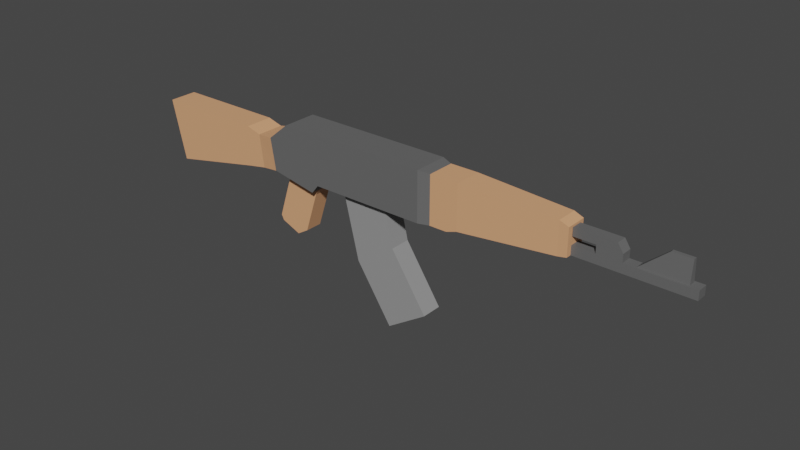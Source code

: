 # Source: AK.blend  (saved by Blender 3.6.13; exported with 4.5.12 LTS)
import bpy
from mathutils import Matrix  # noqa: F401  (used for matrix-valued properties, if any)

bpy.ops.wm.read_factory_settings(use_empty=True)
scene = bpy.context.scene
scene.name = 'Scene'

# ---- collections
col_collection = bpy.data.collections.new('Collection'); scene.collection.children.link(col_collection)
col_gun1 = bpy.data.collections.new('Gun1'); col_collection.children.link(col_gun1)
col_gun2 = bpy.data.collections.new('Gun2'); col_collection.children.link(col_gun2)

# ---- materials (node trees are filled in below, after node groups)
mat_darkgrey = bpy.data.materials.new('DarkGrey')
mat_darkgrey.use_transparent_shadow = False
mat_wood = bpy.data.materials.new('Wood')
mat_wood.use_transparent_shadow = False
mat_grey = bpy.data.materials.new('Grey')
mat_grey.use_transparent_shadow = False

# ---- material node trees
mat_darkgrey.use_nodes = True; mat_darkgrey.node_tree.nodes.clear()
_N = mat_darkgrey.node_tree.nodes; _L = mat_darkgrey.node_tree.links
n0 = _N.new('ShaderNodeBsdfPrincipled'); n0.name = 'Principled BSDF'; n0.location = (10, 300)
n0.distribution = 'GGX'
n0.subsurface_method = 'RANDOM_WALK_SKIN'
n0.inputs[0].default_value = (0.1303, 0.1303, 0.1303, 1.0)
n0.inputs[3].default_value = 1.45
n0.inputs[27].default_value = (0.0, 0.0, 0.0, 1.0)
n0.inputs[28].default_value = 1.0
n1 = _N.new('ShaderNodeOutputMaterial'); n1.name = 'Material Output'; n1.location = (300, 300)
_L.new(n0.outputs[0], n1.inputs[0])
n1.is_active_output = True
mat_wood.use_nodes = True; mat_wood.node_tree.nodes.clear()
_N = mat_wood.node_tree.nodes; _L = mat_wood.node_tree.links
n0 = _N.new('ShaderNodeBsdfPrincipled'); n0.name = 'Principled BSDF'; n0.location = (10, 300)
n0.distribution = 'GGX'
n0.subsurface_method = 'RANDOM_WALK_SKIN'
n0.inputs[0].default_value = (0.7666, 0.3811, 0.1933, 1.0)
n0.inputs[3].default_value = 1.45
n0.inputs[27].default_value = (0.0, 0.0, 0.0, 1.0)
n0.inputs[28].default_value = 1.0
n1 = _N.new('ShaderNodeOutputMaterial'); n1.name = 'Material Output'; n1.location = (300, 300)
_L.new(n0.outputs[0], n1.inputs[0])
n1.is_active_output = True
mat_grey.use_nodes = True; mat_grey.node_tree.nodes.clear()
_N = mat_grey.node_tree.nodes; _L = mat_grey.node_tree.links
n0 = _N.new('ShaderNodeBsdfPrincipled'); n0.name = 'Principled BSDF'; n0.location = (10, 300)
n0.distribution = 'GGX'
n0.subsurface_method = 'RANDOM_WALK_SKIN'
n0.inputs[0].default_value = (0.2913, 0.2913, 0.2913, 1.0)
n0.inputs[3].default_value = 1.45
n0.inputs[27].default_value = (0.0, 0.0, 0.0, 1.0)
n0.inputs[28].default_value = 1.0
n1 = _N.new('ShaderNodeOutputMaterial'); n1.name = 'Material Output'; n1.location = (300, 300)
_L.new(n0.outputs[0], n1.inputs[0])
n1.is_active_output = True

# ---- world
world_world = bpy.data.worlds.new('World'); scene.world = world_world
world_world.use_nodes = True; world_world.node_tree.nodes.clear()
_N = world_world.node_tree.nodes; _L = world_world.node_tree.links
n0 = _N.new('ShaderNodeOutputWorld'); n0.name = 'World Output'; n0.location = (300, 300)
n1 = _N.new('ShaderNodeBackground'); n1.name = 'Background'; n1.location = (10, 300)
n1.inputs[0].default_value = (0.05088, 0.05088, 0.05088, 1.0)
_L.new(n1.outputs[0], n0.inputs[0])
n0.is_active_output = True
world_world.color = (0.05088, 0.05088, 0.05088)
world_world.use_sun_shadow = False
world_world.sun_shadow_jitter_overblur = 0.0

# ---- meshes
me_cube_005 = bpy.data.meshes.new('Cube.005')
me_cube_005.from_pydata([(-1.2, -0.3, -0.2), (-1.2, -0.3, 0.3), (0.02, 0.0, -0.2), (0.02, 0.0, 0.3), (4.9, -0.3, -0.2), (4.9, -0.3, 0.3), (0.02, -0.3, 0.3), (0.02, -0.3, -0.2), (-1.2, 0.0, -0.2), (-1.2, 0.0, 0.3), (4.9, 0.0, -0.2), (4.9, 0.0, 0.3), (1.34, 0.0, -0.2), (1.34, -0.3, 0.3), (1.34, -0.3, -0.2), (1.34, 0.0, 0.3), (1.972, 0.0, -0.2), (1.972, -0.3, -0.2), (1.972, 0.0, 0.3), (1.972, -0.3, 0.3), (4.414, -0.3, -0.2), (4.414, 0.0, 0.3), (4.414, 0.0, -0.2), (4.414, -0.3, 0.3), (0.02, 0.0, 1.2), (0.02, -0.3, 1.2), (1.04, -0.3, 1.2), (1.04, 0.0, 1.2), (0.02, -0.3, 0.75), (0.02, 0.0, 0.75), (1.34, 0.0, 0.75), (1.34, -0.3, 0.75), (-1.18, 0.0, 1.2), (-1.18, -0.3, 1.2), (-1.18, -0.3, 0.75), (-1.18, 0.0, 0.75), (3.372, 0.0, 1.5), (4.414, 0.0, 1.5), (-1.2, -0.2, -0.2), (0.02, -0.2, 0.3), (4.9, -0.2, 0.3), (0.02, -0.2, -0.2), (-1.2, -0.2, 0.3), (4.9, -0.2, -0.2), (1.34, -0.2, 0.3), (1.34, -0.2, -0.2), (1.972, -0.2, -0.2), (1.972, -0.2, 0.3), (4.414, -0.2, 0.3), (4.414, -0.2, -0.2), (0.02, -0.2, 1.2), (1.04, -0.2, 1.2), (1.34, -0.2, 0.75), (0.02, -0.2, 0.75), (-1.18, -0.2, 1.2), (-1.18, -0.2, 0.75), (3.372, -0.1, 1.5), (4.414, -0.1, 1.5), (-1.2, 0.3, -0.2), (-1.2, 0.3, 0.3), (4.9, 0.3, -0.2), (4.9, 0.3, 0.3), (0.02, 0.3, 0.3), (0.02, 0.3, -0.2), (1.34, 0.3, 0.3), (1.34, 0.3, -0.2), (1.972, 0.3, -0.2), (1.972, 0.3, 0.3), (4.414, 0.3, -0.2), (4.414, 0.3, 0.3), (0.02, 0.3, 1.2), (1.04, 0.3, 1.2), (0.02, 0.3, 0.75), (1.34, 0.3, 0.75), (-1.18, 0.3, 1.2), (-1.18, 0.3, 0.75), (-1.2, 0.2, -0.2), (0.02, 0.2, 0.3), (4.9, 0.2, 0.3), (0.02, 0.2, -0.2), (-1.2, 0.2, 0.3), (4.9, 0.2, -0.2), (1.34, 0.2, 0.3), (1.34, 0.2, -0.2), (1.972, 0.2, -0.2), (1.972, 0.2, 0.3), (4.414, 0.2, 0.3), (4.414, 0.2, -0.2), (0.02, 0.2, 1.2), (1.04, 0.2, 1.2), (1.34, 0.2, 0.75), (0.02, 0.2, 0.75), (-1.18, 0.2, 1.2), (-1.18, 0.2, 0.75), (3.372, 0.1, 1.5), (4.414, 0.1, 1.5)], [], [(47, 44, 13, 19), (17, 19, 13, 14), (43, 40, 5, 4), (7, 6, 1, 0), (49, 43, 4, 20), (39, 42, 1, 6), (38, 41, 7, 0), (14, 13, 6, 7), (28, 25, 33, 34), (38, 42, 9, 8), (41, 45, 14, 7), (45, 46, 17, 14), (20, 23, 19, 17), (48, 21, 37, 57), (40, 48, 23, 5), (4, 5, 23, 20), (46, 49, 20, 17), (51, 50, 25, 26), (30, 29, 24, 27), (28, 31, 26, 25), (52, 30, 27, 51), (44, 15, 30, 52), (6, 13, 31, 28), (15, 3, 29, 30), (39, 6, 28, 53), (55, 34, 33, 54), (53, 28, 34, 55), (50, 24, 32, 54), (24, 29, 35, 32), (21, 18, 36, 37), (18, 47, 56, 36), (37, 36, 56, 57), (25, 50, 54, 33), (29, 53, 55, 35), (35, 55, 54, 32), (3, 39, 53, 29), (13, 44, 52, 31), (31, 52, 51, 26), (27, 24, 50, 51), (16, 22, 49, 46), (11, 21, 48, 40), (48, 57, 56, 47), (12, 16, 46, 45), (2, 12, 45, 41), (0, 1, 42, 38), (8, 2, 41, 38), (3, 9, 42, 39), (22, 10, 43, 49), (10, 11, 40, 43), (18, 15, 44, 47), (23, 48, 47, 19), (85, 67, 64, 82), (66, 65, 64, 67), (81, 60, 61, 78), (63, 58, 59, 62), (87, 68, 60, 81), (77, 62, 59, 80), (76, 58, 63, 79), (65, 63, 62, 64), (72, 75, 74, 70), (76, 8, 9, 80), (79, 63, 65, 83), (83, 65, 66, 84), (68, 66, 67, 69), (86, 95, 37, 21), (78, 61, 69, 86), (60, 68, 69, 61), (84, 66, 68, 87), (89, 71, 70, 88), (72, 70, 71, 73), (90, 89, 27, 30), (82, 90, 30, 15), (62, 72, 73, 64), (77, 91, 72, 62), (93, 92, 74, 75), (91, 93, 75, 72), (88, 92, 32, 24), (18, 36, 94, 85), (37, 95, 94, 36), (70, 74, 92, 88), (29, 35, 93, 91), (35, 32, 92, 93), (3, 29, 91, 77), (64, 73, 90, 82), (73, 71, 89, 90), (27, 89, 88, 24), (16, 84, 87, 22), (11, 78, 86, 21), (86, 85, 94, 95), (12, 83, 84, 16), (2, 79, 83, 12), (58, 76, 80, 59), (8, 76, 79, 2), (3, 77, 80, 9), (22, 87, 81, 10), (10, 81, 78, 11), (18, 85, 82, 15), (69, 67, 85, 86)])
_uv = me_cube_005.uv_layers.new(name='UVMap')
_uv.uv.foreach_set('vector', [0.745, 0.6875, 0.775, 0.6875, 0.775, 0.75, 0.745, 0.75, 0.375, 0.87, 0.625, 0.87, 0.625, 0.9, 0.375, 0.9, 0.375, 0.6875, 0.625, 0.6875, 0.625, 0.75, 0.375, 0.75, 0.375, 0.95, 0.625, 0.95, 0.625, 1.0, 0.375, 1.0, 0.351, 0.6875, 0.375, 0.6875, 0.375, 0.75, 0.351, 0.75, 0.825, 0.6875, 0.875, 0.6875, 0.875, 0.75, 0.825, 0.75, 0.125, 0.6875, 0.175, 0.6875, 0.175, 0.75, 0.125, 0.75, 0.375, 0.9, 0.625, 0.9, 0.625, 0.95, 0.375, 0.95, 0.625, 0.95, 0.625, 0.95, 0.625, 0.95, 0.625, 0.95, 0.375, 0.0625, 0.625, 0.0625, 0.625, 0.125, 0.375, 0.125, 0.175, 0.6875, 0.225, 0.6875, 0.225, 0.75, 0.175, 0.75, 0.225, 0.6875, 0.255, 0.6875, 0.255, 0.75, 0.225, 0.75, 0.375, 0.774, 0.625, 0.774, 0.625, 0.87, 0.375, 0.87, 0.649, 0.6875, 0.649, 0.625, 0.649, 0.625, 0.649, 0.6875, 0.625, 0.6875, 0.649, 0.6875, 0.649, 0.75, 0.625, 0.75, 0.375, 0.75, 0.625, 0.75, 0.625, 0.774, 0.375, 0.774, 0.255, 0.6875, 0.351, 0.6875, 0.351, 0.75, 0.255, 0.75, 0.775, 0.6875, 0.825, 0.6875, 0.825, 0.75, 0.775, 0.75, 0.0, 0.0, 0.0, 0.0, 0.0, 0.0, 0.0, 0.0, 0.625, 0.95, 0.625, 0.9, 0.625, 0.9, 0.625, 0.95, 0.775, 0.6875, 0.775, 0.625, 0.775, 0.625, 0.775, 0.6875, 0.775, 0.6875, 0.775, 0.625, 0.775, 0.625, 0.775, 0.6875, 0.625, 0.95, 0.625, 0.9, 0.625, 0.9, 0.625, 0.95, 0.0, 0.0, 0.0, 0.0, 0.0, 0.0, 0.0, 0.0, 0.825, 0.6875, 0.825, 0.75, 0.825, 0.75, 0.825, 0.6875, 0.825, 0.6875, 0.825, 0.75, 0.825, 0.75, 0.825, 0.6875, 0.825, 0.6875, 0.825, 0.75, 0.825, 0.75, 0.825, 0.6875, 0.825, 0.6875, 0.825, 0.625, 0.825, 0.625, 0.825, 0.6875, 0.0, 0.0, 0.0, 0.0, 0.0, 0.0, 0.0, 0.0, 0.0, 0.0, 0.0, 0.0, 0.0, 0.0, 0.0, 0.0, 0.745, 0.625, 0.745, 0.6875, 0.745, 0.6875, 0.745, 0.625, 0.649, 0.625, 0.745, 0.625, 0.745, 0.6875, 0.649, 0.6875, 0.825, 0.75, 0.825, 0.6875, 0.825, 0.6875, 0.825, 0.75, 0.825, 0.625, 0.825, 0.6875, 0.825, 0.6875, 0.825, 0.625, 0.825, 0.625, 0.825, 0.6875, 0.825, 0.6875, 0.825, 0.625, 0.825, 0.625, 0.825, 0.6875, 0.825, 0.6875, 0.825, 0.625, 0.775, 0.75, 0.775, 0.6875, 0.775, 0.6875, 0.775, 0.75, 0.775, 0.75, 0.775, 0.6875, 0.775, 0.6875, 0.775, 0.75, 0.775, 0.625, 0.825, 0.625, 0.825, 0.6875, 0.775, 0.6875, 0.255, 0.625, 0.351, 0.625, 0.351, 0.6875, 0.255, 0.6875, 0.625, 0.625, 0.649, 0.625, 0.649, 0.6875, 0.625, 0.6875, 0.649, 0.6875, 0.649, 0.6875, 0.745, 0.6875, 0.745, 0.6875, 0.225, 0.625, 0.255, 0.625, 0.255, 0.6875, 0.225, 0.6875, 0.175, 0.625, 0.225, 0.625, 0.225, 0.6875, 0.175, 0.6875, 0.375, 0.0, 0.625, 0.0, 0.625, 0.0625, 0.375, 0.0625, 0.125, 0.625, 0.175, 0.625, 0.175, 0.6875, 0.125, 0.6875, 0.825, 0.625, 0.875, 0.625, 0.875, 0.6875, 0.825, 0.6875, 0.351, 0.625, 0.375, 0.625, 0.375, 0.6875, 0.351, 0.6875, 0.375, 0.625, 0.625, 0.625, 0.625, 0.6875, 0.375, 0.6875, 0.745, 0.625, 0.775, 0.625, 0.775, 0.6875, 0.745, 0.6875, 0.649, 0.75, 0.649, 0.6875, 0.745, 0.6875, 0.745, 0.75, 0.745, 0.6875, 0.745, 0.75, 0.775, 0.75, 0.775, 0.6875, 0.375, 0.87, 0.375, 0.9, 0.625, 0.9, 0.625, 0.87, 0.375, 0.6875, 0.375, 0.75, 0.625, 0.75, 0.625, 0.6875, 0.375, 0.95, 0.375, 1.0, 0.625, 1.0, 0.625, 0.95, 0.351, 0.6875, 0.351, 0.75, 0.375, 0.75, 0.375, 0.6875, 0.825, 0.6875, 0.825, 0.75, 0.875, 0.75, 0.875, 0.6875, 0.125, 0.6875, 0.125, 0.75, 0.175, 0.75, 0.175, 0.6875, 0.375, 0.9, 0.375, 0.95, 0.625, 0.95, 0.625, 0.9, 0.625, 0.95, 0.625, 0.95, 0.625, 0.95, 0.625, 0.95, 0.375, 0.0625, 0.375, 0.125, 0.625, 0.125, 0.625, 0.0625, 0.175, 0.6875, 0.175, 0.75, 0.225, 0.75, 0.225, 0.6875, 0.225, 0.6875, 0.225, 0.75, 0.255, 0.75, 0.255, 0.6875, 0.375, 0.774, 0.375, 0.87, 0.625, 0.87, 0.625, 0.774, 0.649, 0.6875, 0.649, 0.6875, 0.649, 0.625, 0.649, 0.625, 0.625, 0.6875, 0.625, 0.75, 0.649, 0.75, 0.649, 0.6875, 0.375, 0.75, 0.375, 0.774, 0.625, 0.774, 0.625, 0.75, 0.255, 0.6875, 0.255, 0.75, 0.351, 0.75, 0.351, 0.6875, 0.775, 0.6875, 0.775, 0.75, 0.825, 0.75, 0.825, 0.6875, 0.625, 0.95, 0.625, 0.95, 0.625, 0.9, 0.625, 0.9, 0.775, 0.6875, 0.775, 0.6875, 0.775, 0.625, 0.775, 0.625, 0.775, 0.6875, 0.775, 0.6875, 0.775, 0.625, 0.775, 0.625, 0.625, 0.95, 0.625, 0.95, 0.625, 0.9, 0.625, 0.9, 0.825, 0.6875, 0.825, 0.6875, 0.825, 0.75, 0.825, 0.75, 0.825, 0.6875, 0.825, 0.6875, 0.825, 0.75, 0.825, 0.75, 0.825, 0.6875, 0.825, 0.6875, 0.825, 0.75, 0.825, 0.75, 0.825, 0.6875, 0.825, 0.6875, 0.825, 0.625, 0.825, 0.625, 0.745, 0.625, 0.745, 0.625, 0.745, 0.6875, 0.745, 0.6875, 0.649, 0.625, 0.649, 0.6875, 0.745, 0.6875, 0.745, 0.625, 0.825, 0.75, 0.825, 0.75, 0.825, 0.6875, 0.825, 0.6875, 0.825, 0.625, 0.825, 0.625, 0.825, 0.6875, 0.825, 0.6875, 0.825, 0.625, 0.825, 0.625, 0.825, 0.6875, 0.825, 0.6875, 0.825, 0.625, 0.825, 0.625, 0.825, 0.6875, 0.825, 0.6875, 0.775, 0.75, 0.775, 0.75, 0.775, 0.6875, 0.775, 0.6875, 0.775, 0.75, 0.775, 0.75, 0.775, 0.6875, 0.775, 0.6875, 0.775, 0.625, 0.775, 0.6875, 0.825, 0.6875, 0.825, 0.625, 0.255, 0.625, 0.255, 0.6875, 0.351, 0.6875, 0.351, 0.625, 0.625, 0.625, 0.625, 0.6875, 0.649, 0.6875, 0.649, 0.625, 0.649, 0.6875, 0.745, 0.6875, 0.745, 0.6875, 0.649, 0.6875, 0.225, 0.625, 0.225, 0.6875, 0.255, 0.6875, 0.255, 0.625, 0.175, 0.625, 0.175, 0.6875, 0.225, 0.6875, 0.225, 0.625, 0.375, 0.0, 0.375, 0.0625, 0.625, 0.0625, 0.625, 0.0, 0.125, 0.625, 0.125, 0.6875, 0.175, 0.6875, 0.175, 0.625, 0.825, 0.625, 0.825, 0.6875, 0.875, 0.6875, 0.875, 0.625, 0.351, 0.625, 0.351, 0.6875, 0.375, 0.6875, 0.375, 0.625, 0.375, 0.625, 0.375, 0.6875, 0.625, 0.6875, 0.625, 0.625, 0.745, 0.625, 0.745, 0.6875, 0.775, 0.6875, 0.775, 0.625, 0.649, 0.75, 0.745, 0.75, 0.745, 0.6875, 0.649, 0.6875])
me_cube_005.materials.append(mat_darkgrey)
me_cube_005.update()
me_cube = bpy.data.meshes.new('Cube')
me_cube.from_pydata([(-9.2, 0.0, 0.8), (-8.9, 0.0, -1.0), (1.3, -0.8, 1.7), (1.3, -0.8, -1.0), (-8.9, -1.0, -1.0), (-9.2, -1.0, 0.8), (-8.0, -1.0, 1.8), (-8.0, -1.0, -1.0), (1.3, 0.0, 1.7), (-8.0, 0.0, 1.8), (1.3, 0.0, -1.0), (-4.45, -1.0, 1.8), (-4.45, -1.0, -1.0), (-4.45, 0.0, -1.0), (-4.45, 0.0, 1.8), (-5.875, -1.0, 1.8), (-5.875, 0.0, -1.0), (-5.875, -1.0, -1.0), (-5.875, 0.0, 1.8), (-6.275, 0.0, -1.5), (-6.275, -1.0, -1.5), (-1.725, -1.0, -1.0), (-1.725, 0.0, 1.8), (-1.725, -1.0, 1.8), (-1.725, 0.0, -1.0), (0.695, -1.0, -1.0), (0.695, 0.0, 1.8), (0.695, -1.0, 1.8), (0.695, 0.0, -1.0), (1.3, 0.8, 1.7), (1.3, 0.8, -1.0), (-8.9, 1.0, -1.0), (-9.2, 1.0, 0.8), (-8.0, 1.0, 1.8), (-8.0, 1.0, -1.0), (-4.45, 1.0, 1.8), (-4.45, 1.0, -1.0), (-5.875, 1.0, 1.8), (-5.875, 1.0, -1.0), (-6.275, 1.0, -1.5), (-1.725, 1.0, -1.0), (-1.725, 1.0, 1.8), (0.695, 1.0, -1.0), (0.695, 1.0, 1.8)], [], [(18, 9, 6, 15), (17, 15, 6, 7), (4, 5, 0, 1), (28, 10, 3, 25), (10, 8, 2, 3), (16, 13, 12, 17), (7, 6, 5, 4), (6, 9, 0, 5), (21, 23, 11, 12), (22, 14, 11, 23), (12, 11, 15, 17), (14, 18, 15, 11), (4, 1, 19, 20), (7, 4, 20, 17), (16, 17, 20, 19), (26, 22, 23, 27), (25, 27, 23, 21), (24, 21, 12, 13), (3, 2, 27, 25), (8, 26, 27, 2), (24, 28, 25, 21), (18, 37, 33, 9), (38, 34, 33, 37), (31, 1, 0, 32), (28, 42, 30, 10), (10, 30, 29, 8), (16, 38, 36, 13), (34, 31, 32, 33), (33, 32, 0, 9), (40, 36, 35, 41), (22, 41, 35, 14), (36, 38, 37, 35), (14, 35, 37, 18), (31, 39, 19, 1), (34, 38, 39, 31), (16, 19, 39, 38), (26, 43, 41, 22), (42, 40, 41, 43), (24, 13, 36, 40), (30, 42, 43, 29), (8, 29, 43, 26), (24, 40, 42, 28)])
_uv = me_cube.uv_layers.new(name='UVMap')
_uv.uv.foreach_set('vector', [0.8125, 0.625, 0.875, 0.625, 0.875, 0.75, 0.8125, 0.75, 0.375, 0.9375, 0.625, 0.9375, 0.625, 1.0, 0.375, 1.0, 0.375, 0.0, 0.625, 0.0, 0.625, 0.125, 0.375, 0.125, 0.3625, 0.625, 0.375, 0.625, 0.375, 0.75, 0.3625, 0.75, 0.375, 0.625, 0.625, 0.625, 0.625, 0.75, 0.375, 0.75, 0.1875, 0.625, 0.25, 0.625, 0.25, 0.75, 0.1875, 0.75, 0.375, 1.0, 0.625, 1.0, 0.625, 1.0, 0.375, 1.0, 0.875, 0.75, 0.875, 0.625, 0.875, 0.625, 0.875, 0.75, 0.375, 0.8125, 0.625, 0.8125, 0.625, 0.875, 0.375, 0.875, 0.6875, 0.625, 0.75, 0.625, 0.75, 0.75, 0.6875, 0.75, 0.375, 0.875, 0.625, 0.875, 0.625, 0.9375, 0.375, 0.9375, 0.75, 0.625, 0.8125, 0.625, 0.8125, 0.75, 0.75, 0.75, 0.375, 0.0, 0.375, 0.125, 0.1875, 0.625, 0.1875, 0.75, 0.375, 1.0, 0.375, 0.0, 0.1875, 0.75, 0.375, 0.9375, 0.1875, 0.625, 0.1875, 0.75, 0.1875, 0.75, 0.1875, 0.625, 0.6375, 0.625, 0.6875, 0.625, 0.6875, 0.75, 0.6375, 0.75, 0.375, 0.7625, 0.625, 0.7625, 0.625, 0.8125, 0.375, 0.8125, 0.3125, 0.625, 0.3125, 0.75, 0.375, 0.875, 0.25, 0.625, 0.375, 0.75, 0.625, 0.75, 0.625, 0.7625, 0.375, 0.7625, 0.625, 0.625, 0.6375, 0.625, 0.6375, 0.75, 0.625, 0.75, 0.3125, 0.625, 0.3625, 0.625, 0.3625, 0.75, 0.3125, 0.75, 0.8125, 0.625, 0.8125, 0.75, 0.875, 0.75, 0.875, 0.625, 0.375, 0.9375, 0.375, 1.0, 0.625, 1.0, 0.625, 0.9375, 0.375, 0.0, 0.375, 0.125, 0.625, 0.125, 0.625, 0.0, 0.3625, 0.625, 0.3625, 0.75, 0.375, 0.75, 0.375, 0.625, 0.375, 0.625, 0.375, 0.75, 0.625, 0.75, 0.625, 0.625, 0.1875, 0.625, 0.1875, 0.75, 0.25, 0.75, 0.25, 0.625, 0.375, 1.0, 0.375, 1.0, 0.625, 1.0, 0.625, 1.0, 0.875, 0.75, 0.875, 0.75, 0.875, 0.625, 0.875, 0.625, 0.375, 0.8125, 0.375, 0.875, 0.625, 0.875, 0.625, 0.8125, 0.6875, 0.625, 0.6875, 0.75, 0.75, 0.75, 0.75, 0.625, 0.375, 0.875, 0.375, 0.9375, 0.625, 0.9375, 0.625, 0.875, 0.75, 0.625, 0.75, 0.75, 0.8125, 0.75, 0.8125, 0.625, 0.375, 0.0, 0.1875, 0.75, 0.1875, 0.625, 0.375, 0.125, 0.375, 1.0, 0.375, 0.9375, 0.1875, 0.75, 0.375, 0.0, 0.1875, 0.625, 0.1875, 0.625, 0.1875, 0.75, 0.1875, 0.75, 0.6375, 0.625, 0.6375, 0.75, 0.6875, 0.75, 0.6875, 0.625, 0.375, 0.7625, 0.375, 0.8125, 0.625, 0.8125, 0.625, 0.7625, 0.3125, 0.625, 0.25, 0.625, 0.375, 0.875, 0.3125, 0.75, 0.375, 0.75, 0.375, 0.7625, 0.625, 0.7625, 0.625, 0.75, 0.625, 0.625, 0.625, 0.75, 0.6375, 0.75, 0.6375, 0.625, 0.3125, 0.625, 0.3125, 0.75, 0.3625, 0.75, 0.3625, 0.625])
me_cube.materials.append(mat_darkgrey)
me_cube.use_mirror_vertex_groups = False
me_cube.update()
me_cube_001 = bpy.data.meshes.new('Cube.001')
me_cube_001.from_pydata([(-1.7, -0.8, -1.0), (-1.7, -0.8, 1.7), (-0.7, -0.8, -1.0), (-0.7, -0.8, 1.7), (-1.7, 0.0, -1.0), (-1.7, 0.0, 1.7), (-0.7, 0.0, -1.0), (-0.7, 0.0, 1.7), (-0.1, -0.8, -0.8), (-0.1, -0.8, 1.7), (-0.1, 0.0, -0.8), (-0.1, 0.0, 1.7), (5.3, -0.6, -0.3), (5.3, -0.6, 1.5), (5.3, 0.0, -0.3), (5.3, 0.0, 1.5), (5.8, -0.6, -0.2), (5.8, -0.6, 1.3), (5.8, 0.0, -0.2), (5.8, 0.0, 1.3), (-1.7, 0.8, -1.0), (-1.7, 0.8, 1.7), (-0.7, 0.8, -1.0), (-0.7, 0.8, 1.7), (-0.1, 0.8, -0.8), (-0.1, 0.8, 1.7), (5.3, 0.6, -0.3), (5.3, 0.6, 1.5), (5.8, 0.6, -0.2), (5.8, 0.6, 1.3)], [], [(2, 6, 10, 8), (2, 3, 1, 0), (4, 6, 2, 0), (7, 5, 1, 3), (0, 1, 5, 4), (8, 10, 14, 12), (3, 2, 8, 9), (7, 3, 9, 11), (11, 9, 13, 15), (9, 8, 12, 13), (18, 19, 17, 16), (13, 12, 16, 17), (12, 14, 18, 16), (15, 13, 17, 19), (22, 24, 10, 6), (22, 20, 21, 23), (4, 20, 22, 6), (7, 23, 21, 5), (20, 4, 5, 21), (24, 26, 14, 10), (23, 25, 24, 22), (7, 11, 25, 23), (11, 15, 27, 25), (25, 27, 26, 24), (18, 28, 29, 19), (27, 29, 28, 26), (26, 28, 18, 14), (15, 19, 29, 27)])
_uv = me_cube_001.uv_layers.new(name='UVMap')
_uv.uv.foreach_set('vector', [0.375, 0.75, 0.375, 0.625, 0.375, 0.625, 0.375, 0.75, 0.375, 0.75, 0.625, 0.75, 0.625, 1.0, 0.375, 1.0, 0.125, 0.625, 0.375, 0.625, 0.375, 0.75, 0.125, 0.75, 0.625, 0.625, 0.875, 0.625, 0.875, 0.75, 0.625, 0.75, 0.375, 0.0, 0.625, 0.0, 0.625, 0.125, 0.375, 0.125, 0.375, 0.75, 0.375, 0.625, 0.375, 0.625, 0.375, 0.75, 0.625, 0.75, 0.375, 0.75, 0.375, 0.75, 0.625, 0.75, 0.625, 0.625, 0.625, 0.75, 0.625, 0.75, 0.625, 0.625, 0.625, 0.625, 0.625, 0.75, 0.625, 0.75, 0.625, 0.625, 0.625, 0.75, 0.375, 0.75, 0.375, 0.75, 0.625, 0.75, 0.375, 0.625, 0.625, 0.625, 0.625, 0.75, 0.375, 0.75, 0.625, 0.75, 0.375, 0.75, 0.375, 0.75, 0.625, 0.75, 0.375, 0.75, 0.375, 0.625, 0.375, 0.625, 0.375, 0.75, 0.625, 0.625, 0.625, 0.75, 0.625, 0.75, 0.625, 0.625, 0.375, 0.75, 0.375, 0.75, 0.375, 0.625, 0.375, 0.625, 0.375, 0.75, 0.375, 1.0, 0.625, 1.0, 0.625, 0.75, 0.125, 0.625, 0.125, 0.75, 0.375, 0.75, 0.375, 0.625, 0.625, 0.625, 0.625, 0.75, 0.875, 0.75, 0.875, 0.625, 0.375, 0.0, 0.375, 0.125, 0.625, 0.125, 0.625, 0.0, 0.375, 0.75, 0.375, 0.75, 0.375, 0.625, 0.375, 0.625, 0.625, 0.75, 0.625, 0.75, 0.375, 0.75, 0.375, 0.75, 0.625, 0.625, 0.625, 0.625, 0.625, 0.75, 0.625, 0.75, 0.625, 0.625, 0.625, 0.625, 0.625, 0.75, 0.625, 0.75, 0.625, 0.75, 0.625, 0.75, 0.375, 0.75, 0.375, 0.75, 0.375, 0.625, 0.375, 0.75, 0.625, 0.75, 0.625, 0.625, 0.625, 0.75, 0.625, 0.75, 0.375, 0.75, 0.375, 0.75, 0.375, 0.75, 0.375, 0.75, 0.375, 0.625, 0.375, 0.625, 0.625, 0.625, 0.625, 0.625, 0.625, 0.75, 0.625, 0.75])
me_cube_001.materials.append(mat_wood)
me_cube_001.update()
me_cube_003 = bpy.data.meshes.new('Cube.003')
me_cube_003.from_pydata([(-0.4, -0.5, 1.5), (-0.5, -0.5, 1.9), (0.7244, 0.0, -1.216), (-1.168, 0.0, -0.8558), (1.492, -0.5, 1.14), (1.7, -0.5, 1.5), (0.7244, -0.5, -1.216), (-1.168, -0.5, -0.8558), (-0.4, 0.0, 1.5), (-0.5, 0.0, 1.9), (1.492, 0.0, 1.14), (1.7, 0.0, 1.5), (0.06825, 0.0, -1.611), (-1.024, 0.0, -1.151), (0.06825, -0.5, -1.611), (-1.024, -0.5, -1.151), (-0.4, 0.5, 1.5), (-0.5, 0.5, 1.9), (1.492, 0.5, 1.14), (1.7, 0.5, 1.5), (0.7244, 0.5, -1.216), (-1.168, 0.5, -0.8558), (0.06825, 0.5, -1.611), (-1.024, 0.5, -1.151)], [], [(10, 4, 6, 2), (13, 12, 14, 15), (10, 11, 5, 4), (4, 5, 1, 0), (4, 0, 7, 6), (11, 9, 1, 5), (0, 8, 3, 7), (2, 6, 14, 12), (0, 1, 9, 8), (7, 3, 13, 15), (6, 7, 15, 14), (10, 2, 20, 18), (13, 23, 22, 12), (10, 18, 19, 11), (18, 16, 17, 19), (18, 20, 21, 16), (11, 19, 17, 9), (16, 21, 3, 8), (2, 12, 22, 20), (16, 8, 9, 17), (21, 23, 13, 3), (20, 22, 23, 21)])
_uv = me_cube_003.uv_layers.new(name='UVMap')
_uv.uv.foreach_set('vector', [0.375, 0.625, 0.375, 0.75, 0.375, 0.75, 0.375, 0.625, 0.125, 0.625, 0.375, 0.625, 0.375, 0.75, 0.125, 0.75, 0.375, 0.625, 0.625, 0.625, 0.625, 0.75, 0.375, 0.75, 0.375, 0.75, 0.625, 0.75, 0.625, 1.0, 0.375, 1.0, 0.375, 0.75, 0.375, 1.0, 0.375, 1.0, 0.375, 0.75, 0.625, 0.625, 0.875, 0.625, 0.875, 0.75, 0.625, 0.75, 0.375, 0.0, 0.375, 0.125, 0.375, 0.125, 0.375, 0.0, 0.375, 0.625, 0.375, 0.75, 0.375, 0.75, 0.375, 0.625, 0.375, 0.0, 0.625, 0.0, 0.625, 0.125, 0.375, 0.125, 0.375, 0.0, 0.375, 0.125, 0.375, 0.125, 0.375, 0.0, 0.375, 0.75, 0.375, 1.0, 0.375, 1.0, 0.375, 0.75, 0.375, 0.625, 0.375, 0.625, 0.375, 0.75, 0.375, 0.75, 0.125, 0.625, 0.125, 0.75, 0.375, 0.75, 0.375, 0.625, 0.375, 0.625, 0.375, 0.75, 0.625, 0.75, 0.625, 0.625, 0.375, 0.75, 0.375, 1.0, 0.625, 1.0, 0.625, 0.75, 0.375, 0.75, 0.375, 0.75, 0.375, 1.0, 0.375, 1.0, 0.625, 0.625, 0.625, 0.75, 0.875, 0.75, 0.875, 0.625, 0.375, 0.0, 0.375, 0.0, 0.375, 0.125, 0.375, 0.125, 0.375, 0.625, 0.375, 0.625, 0.375, 0.75, 0.375, 0.75, 0.375, 0.0, 0.375, 0.125, 0.625, 0.125, 0.625, 0.0, 0.375, 0.0, 0.375, 0.0, 0.375, 0.125, 0.375, 0.125, 0.375, 0.75, 0.375, 0.75, 0.375, 1.0, 0.375, 1.0])
me_cube_003.materials.append(mat_wood)
me_cube_003.update()
me_cube_004 = bpy.data.meshes.new('Cube.004')
me_cube_004.from_pydata([(-0.5, -0.6, -2.7), (-1.4, -0.6, 1.0), (1.8, -0.6, -1.2), (1.3, -0.6, 1.0), (-0.5, 0.0, -2.7), (-1.4, 0.0, 1.0), (1.8, 0.0, -1.2), (1.3, 0.0, 1.0), (1.585, -0.6, -5.85), (3.885, -0.6, -4.35), (1.585, 0.0, -5.85), (3.885, 0.0, -4.35), (-0.5, 0.6, -2.7), (-1.4, 0.6, 1.0), (1.8, 0.6, -1.2), (1.3, 0.6, 1.0), (1.585, 0.6, -5.85), (3.885, 0.6, -4.35)], [], [(6, 7, 3, 2), (2, 3, 1, 0), (6, 2, 9, 11), (7, 5, 1, 3), (0, 1, 5, 4), (10, 11, 9, 8), (2, 0, 8, 9), (0, 4, 10, 8), (6, 14, 15, 7), (14, 12, 13, 15), (6, 11, 17, 14), (7, 15, 13, 5), (12, 4, 5, 13), (10, 16, 17, 11), (14, 17, 16, 12), (12, 16, 10, 4)])
_uv = me_cube_004.uv_layers.new(name='UVMap')
_uv.uv.foreach_set('vector', [0.375, 0.625, 0.625, 0.625, 0.625, 0.75, 0.375, 0.75, 0.375, 0.75, 0.625, 0.75, 0.625, 1.0, 0.375, 1.0, 0.375, 0.625, 0.375, 0.75, 0.375, 0.75, 0.375, 0.625, 0.625, 0.625, 0.875, 0.625, 0.875, 0.75, 0.625, 0.75, 0.375, 0.0, 0.625, 0.0, 0.625, 0.125, 0.375, 0.125, 0.125, 0.625, 0.375, 0.625, 0.375, 0.75, 0.125, 0.75, 0.375, 0.75, 0.375, 1.0, 0.375, 1.0, 0.375, 0.75, 0.375, 0.0, 0.375, 0.125, 0.375, 0.125, 0.375, 0.0, 0.375, 0.625, 0.375, 0.75, 0.625, 0.75, 0.625, 0.625, 0.375, 0.75, 0.375, 1.0, 0.625, 1.0, 0.625, 0.75, 0.375, 0.625, 0.375, 0.625, 0.375, 0.75, 0.375, 0.75, 0.625, 0.625, 0.625, 0.75, 0.875, 0.75, 0.875, 0.625, 0.375, 0.0, 0.375, 0.125, 0.625, 0.125, 0.625, 0.0, 0.125, 0.625, 0.125, 0.75, 0.375, 0.75, 0.375, 0.625, 0.375, 0.75, 0.375, 0.75, 0.375, 1.0, 0.375, 1.0, 0.375, 0.0, 0.375, 0.0, 0.375, 0.125, 0.375, 0.125])
me_cube_004.materials.append(mat_grey)
me_cube_004.update()
me_cube_002 = bpy.data.meshes.new('Cube.002')
me_cube_002.from_pydata([(-5.5, -0.8, -2.5), (-6.3, -0.8, 0.9), (1.8, 0.0, 0.8), (2.1, 0.0, -1.0), (-0.1, -0.8, -1.4), (-0.1, -0.8, 0.9), (1.8, -1.0, 0.8), (2.1, -1.0, -1.0), (-5.5, 0.0, -2.5), (-6.3, 0.0, 0.9), (-0.1, 0.0, -1.4), (-0.1, 0.0, 0.9), (1.0, -0.8, -1.2), (1.0, 0.0, -1.2), (0.75, 0.0, 0.65), (0.75, -0.8, 0.65), (-5.5, 0.8, -2.5), (-6.3, 0.8, 0.9), (-0.1, 0.8, -1.4), (-0.1, 0.8, 0.9), (1.8, 1.0, 0.8), (2.1, 1.0, -1.0), (1.0, 0.8, -1.2), (0.75, 0.8, 0.65)], [], [(14, 15, 6, 2), (15, 12, 7, 6), (4, 5, 1, 0), (8, 10, 4, 0), (11, 9, 1, 5), (12, 13, 3, 7), (3, 2, 6, 7), (0, 1, 9, 8), (4, 10, 13, 12), (5, 4, 12, 15), (11, 5, 15, 14), (14, 2, 20, 23), (23, 20, 21, 22), (18, 16, 17, 19), (8, 16, 18, 10), (11, 19, 17, 9), (22, 21, 3, 13), (3, 21, 20, 2), (16, 8, 9, 17), (18, 22, 13, 10), (19, 23, 22, 18), (11, 14, 23, 19)])
_uv = me_cube_002.uv_layers.new(name='UVMap')
_uv.uv.foreach_set('vector', [0.625, 0.625, 0.625, 0.75, 0.625, 0.75, 0.625, 0.625, 0.625, 0.75, 0.375, 0.75, 0.375, 0.75, 0.625, 0.75, 0.375, 0.75, 0.625, 0.75, 0.625, 1.0, 0.375, 1.0, 0.125, 0.625, 0.375, 0.625, 0.375, 0.75, 0.125, 0.75, 0.625, 0.625, 0.875, 0.625, 0.875, 0.75, 0.625, 0.75, 0.375, 0.75, 0.375, 0.625, 0.375, 0.625, 0.375, 0.75, 0.375, 0.625, 0.625, 0.625, 0.625, 0.75, 0.375, 0.75, 0.375, 0.0, 0.625, 0.0, 0.625, 0.125, 0.375, 0.125, 0.375, 0.75, 0.375, 0.625, 0.375, 0.625, 0.375, 0.75, 0.625, 0.75, 0.375, 0.75, 0.375, 0.75, 0.625, 0.75, 0.625, 0.625, 0.625, 0.75, 0.625, 0.75, 0.625, 0.625, 0.625, 0.625, 0.625, 0.625, 0.625, 0.75, 0.625, 0.75, 0.625, 0.75, 0.625, 0.75, 0.375, 0.75, 0.375, 0.75, 0.375, 0.75, 0.375, 1.0, 0.625, 1.0, 0.625, 0.75, 0.125, 0.625, 0.125, 0.75, 0.375, 0.75, 0.375, 0.625, 0.625, 0.625, 0.625, 0.75, 0.875, 0.75, 0.875, 0.625, 0.375, 0.75, 0.375, 0.75, 0.375, 0.625, 0.375, 0.625, 0.375, 0.625, 0.375, 0.75, 0.625, 0.75, 0.625, 0.625, 0.375, 0.0, 0.375, 0.125, 0.625, 0.125, 0.625, 0.0, 0.375, 0.75, 0.375, 0.75, 0.375, 0.625, 0.375, 0.625, 0.625, 0.75, 0.625, 0.75, 0.375, 0.75, 0.375, 0.75, 0.625, 0.625, 0.625, 0.625, 0.625, 0.75, 0.625, 0.75])
me_cube_002.materials.append(mat_wood)
me_cube_002.update()
me_cube_007 = bpy.data.meshes.new('Cube.007')
me_cube_007.from_pydata([(-14.58, 1.0, -1.751), (-14.48, 1.0, 3.449), (-2.382, 1.0, 1.449), (-2.382, 1.0, 3.649), (-14.58, -2.853e-08, -1.751), (-14.48, -2.853e-08, 3.449), (-2.382, -2.853e-08, 1.449), (-2.382, -2.853e-08, 3.649), (-6.042, 1.0, 0.4894), (-6.012, 1.0, 2.989), (-6.012, -2.853e-08, 2.989), (-6.042, -2.853e-08, 0.4894), (-7.323, 1.0, 0.1534), (-7.323, -2.853e-08, 0.1534), (-7.283, 1.0, 3.568), (-7.283, -2.853e-08, 3.568), (-14.5, 1.0, 2.409), (-14.52, 1.0, 1.369), (-14.54, 1.0, 0.3294), (-14.56, 1.0, -0.7106), (-2.382, 1.0, 3.209), (-2.382, 1.0, 2.769), (-2.382, 1.0, 2.329), (-2.382, 1.0, 1.889), (-2.382, -2.853e-08, 3.209), (-2.382, -2.853e-08, 2.769), (-2.382, -2.853e-08, 2.329), (-2.382, -2.853e-08, 1.889), (-14.5, -2.853e-08, 2.409), (-14.52, -2.853e-08, 1.369), (-14.54, -2.853e-08, 0.3294), (-14.56, -2.853e-08, -0.7106), (-6.018, 1.0, 2.489), (-6.024, 1.0, 1.989), (-6.03, 1.0, 1.489), (-6.036, 1.0, 0.9894), (-7.291, 1.0, 2.885), (-7.299, 1.0, 2.202), (-7.307, 1.0, 1.519), (-7.315, 1.0, 0.8364), (-8.775, 1.0, -0.2274), (-10.23, 1.0, -0.6082), (-11.68, 1.0, -0.989), (-13.13, 1.0, -1.37), (-8.775, -2.853e-08, -0.2274), (-10.23, -2.853e-08, -0.6082), (-11.68, -2.853e-08, -0.989), (-13.13, -2.853e-08, -1.37), (-13.04, 1.0, 3.473), (-11.6, 1.0, 3.497), (-10.16, 1.0, 3.521), (-8.723, 1.0, 3.545), (-13.04, -2.853e-08, 3.473), (-11.6, -2.853e-08, 3.497), (-10.16, -2.853e-08, 3.521), (-8.723, -2.853e-08, 3.545), (-13.11, 1.0, -0.4012), (-11.66, 1.0, -0.09177), (-10.21, 1.0, 0.2176), (-8.764, 1.0, 0.527), (-13.1, 1.0, 0.5674), (-11.65, 1.0, 0.8054), (-10.2, 1.0, 1.043), (-8.754, 1.0, 1.281), (-13.08, 1.0, 1.536), (-11.63, 1.0, 1.703), (-10.19, 1.0, 1.869), (-8.744, 1.0, 2.036), (-13.06, 1.0, 2.505), (-11.62, 1.0, 2.6), (-10.18, 1.0, 2.695), (-8.733, 1.0, 2.79), (-5.105, 1.0, 3.154), (-4.197, 1.0, 3.319), (-3.29, 1.0, 3.484), (-5.105, -2.853e-08, 3.154), (-4.197, -2.853e-08, 3.319), (-3.29, -2.853e-08, 3.484), (-3.297, 1.0, 1.209), (-4.212, 1.0, 0.9694), (-5.127, 1.0, 0.7294), (-3.297, -2.853e-08, 1.209), (-4.212, -2.853e-08, 0.9694), (-5.127, -2.853e-08, 0.7294), (-5.123, 1.0, 1.214), (-4.209, 1.0, 1.439), (-3.296, 1.0, 1.664), (-5.118, 1.0, 1.699), (-4.206, 1.0, 1.909), (-3.294, 1.0, 2.119), (-5.114, 1.0, 2.184), (-4.203, 1.0, 2.379), (-3.293, 1.0, 2.574), (-5.109, 1.0, 2.669), (-4.2, 1.0, 2.849), (-3.291, 1.0, 3.029)], [], [(28, 5, 1, 16), (95, 74, 3, 20), (48, 1, 5, 52), (78, 2, 6, 81), (20, 3, 7, 24), (12, 8, 11, 13), (72, 9, 10, 75), (36, 14, 9, 32), (71, 51, 14, 36), (40, 12, 13, 44), (9, 14, 15, 10), (40, 59, 39, 12), (59, 63, 38, 39), (63, 67, 37, 38), (67, 71, 36, 37), (12, 39, 35, 8), (39, 38, 34, 35), (38, 37, 33, 34), (37, 36, 32, 33), (2, 23, 27, 6), (23, 22, 26, 27), (22, 21, 25, 26), (21, 20, 24, 25), (78, 86, 23, 2), (86, 89, 22, 23), (89, 92, 21, 22), (92, 95, 20, 21), (4, 31, 19, 0), (31, 30, 18, 19), (30, 29, 17, 18), (29, 28, 16, 17), (17, 16, 68, 64), (64, 68, 69, 65), (65, 69, 70, 66), (66, 70, 71, 67), (18, 17, 64, 60), (60, 64, 65, 61), (61, 65, 66, 62), (62, 66, 67, 63), (19, 18, 60, 56), (56, 60, 61, 57), (57, 61, 62, 58), (58, 62, 63, 59), (0, 19, 56, 43), (43, 56, 57, 42), (42, 57, 58, 41), (41, 58, 59, 40), (0, 43, 47, 4), (43, 42, 46, 47), (42, 41, 45, 46), (41, 40, 44, 45), (16, 1, 48, 68), (68, 48, 49, 69), (69, 49, 50, 70), (70, 50, 51, 71), (14, 51, 55, 15), (51, 50, 54, 55), (50, 49, 53, 54), (49, 48, 52, 53), (33, 32, 93, 90), (90, 93, 94, 91), (91, 94, 95, 92), (34, 33, 90, 87), (87, 90, 91, 88), (88, 91, 92, 89), (35, 34, 87, 84), (84, 87, 88, 85), (85, 88, 89, 86), (8, 35, 84, 80), (80, 84, 85, 79), (79, 85, 86, 78), (3, 74, 77, 7), (74, 73, 76, 77), (73, 72, 75, 76), (8, 80, 83, 11), (80, 79, 82, 83), (79, 78, 81, 82), (32, 9, 72, 93), (93, 72, 73, 94), (94, 73, 74, 95)])
_uv = me_cube_007.uv_layers.new(name='UVMap')
_uv.uv.foreach_set('vector', [0.575, 0.125, 0.625, 0.125, 0.625, 0.25, 0.575, 0.25, 0.575, 0.4812, 0.625, 0.4812, 0.625, 0.5, 0.575, 0.5, 0.8453, 0.5, 0.875, 0.5, 0.875, 0.625, 0.8453, 0.625, 0.3562, 0.5, 0.375, 0.5, 0.375, 0.625, 0.3562, 0.625, 0.575, 0.5, 0.625, 0.5, 0.625, 0.625, 0.575, 0.625, 0.2738, 0.5, 0.3, 0.5, 0.3, 0.625, 0.2738, 0.625, 0.6812, 0.5, 0.7, 0.5, 0.7, 0.625, 0.6812, 0.625, 0.575, 0.3988, 0.625, 0.3988, 0.625, 0.425, 0.575, 0.425, 0.575, 0.369, 0.625, 0.369, 0.625, 0.3988, 0.575, 0.3988, 0.244, 0.5, 0.2738, 0.5, 0.2738, 0.625, 0.244, 0.625, 0.7, 0.5, 0.7262, 0.5, 0.7262, 0.625, 0.7, 0.625, 0.375, 0.369, 0.425, 0.369, 0.425, 0.3988, 0.375, 0.3988, 0.425, 0.369, 0.475, 0.369, 0.475, 0.3988, 0.425, 0.3988, 0.475, 0.369, 0.525, 0.369, 0.525, 0.3988, 0.475, 0.3988, 0.525, 0.369, 0.575, 0.369, 0.575, 0.3988, 0.525, 0.3988, 0.375, 0.3988, 0.425, 0.3988, 0.425, 0.425, 0.375, 0.425, 0.425, 0.3988, 0.475, 0.3988, 0.475, 0.425, 0.425, 0.425, 0.475, 0.3988, 0.525, 0.3988, 0.525, 0.425, 0.475, 0.425, 0.525, 0.3988, 0.575, 0.3988, 0.575, 0.425, 0.525, 0.425, 0.375, 0.5, 0.425, 0.5, 0.425, 0.625, 0.375, 0.625, 0.425, 0.5, 0.475, 0.5, 0.475, 0.625, 0.425, 0.625, 0.475, 0.5, 0.525, 0.5, 0.525, 0.625, 0.475, 0.625, 0.525, 0.5, 0.575, 0.5, 0.575, 0.625, 0.525, 0.625, 0.375, 0.4812, 0.425, 0.4812, 0.425, 0.5, 0.375, 0.5, 0.425, 0.4812, 0.475, 0.4812, 0.475, 0.5, 0.425, 0.5, 0.475, 0.4812, 0.525, 0.4812, 0.525, 0.5, 0.475, 0.5, 0.525, 0.4812, 0.575, 0.4812, 0.575, 0.5, 0.525, 0.5, 0.375, 0.125, 0.425, 0.125, 0.425, 0.25, 0.375, 0.25, 0.425, 0.125, 0.475, 0.125, 0.475, 0.25, 0.425, 0.25, 0.475, 0.125, 0.525, 0.125, 0.525, 0.25, 0.475, 0.25, 0.525, 0.125, 0.575, 0.125, 0.575, 0.25, 0.525, 0.25, 0.525, 0.25, 0.575, 0.25, 0.575, 0.2797, 0.525, 0.2798, 0.525, 0.2798, 0.575, 0.2797, 0.575, 0.3095, 0.525, 0.3095, 0.525, 0.3095, 0.575, 0.3095, 0.575, 0.3392, 0.525, 0.3392, 0.525, 0.3392, 0.575, 0.3392, 0.575, 0.369, 0.525, 0.369, 0.475, 0.25, 0.525, 0.25, 0.525, 0.2798, 0.475, 0.2798, 0.475, 0.2798, 0.525, 0.2798, 0.525, 0.3095, 0.475, 0.3095, 0.475, 0.3095, 0.525, 0.3095, 0.525, 0.3392, 0.475, 0.3392, 0.475, 0.3392, 0.525, 0.3392, 0.525, 0.369, 0.475, 0.369, 0.425, 0.25, 0.475, 0.25, 0.475, 0.2798, 0.425, 0.2797, 0.425, 0.2797, 0.475, 0.2798, 0.475, 0.3095, 0.425, 0.3095, 0.425, 0.3095, 0.475, 0.3095, 0.475, 0.3392, 0.425, 0.3392, 0.425, 0.3392, 0.475, 0.3392, 0.475, 0.369, 0.425, 0.369, 0.375, 0.25, 0.425, 0.25, 0.425, 0.2797, 0.375, 0.2797, 0.375, 0.2797, 0.425, 0.2797, 0.425, 0.3095, 0.375, 0.3095, 0.375, 0.3095, 0.425, 0.3095, 0.425, 0.3392, 0.375, 0.3393, 0.375, 0.3393, 0.425, 0.3392, 0.425, 0.369, 0.375, 0.369, 0.125, 0.5, 0.1548, 0.5, 0.1548, 0.625, 0.125, 0.625, 0.1548, 0.5, 0.1845, 0.5, 0.1845, 0.625, 0.1548, 0.625, 0.1845, 0.5, 0.2143, 0.5, 0.2143, 0.625, 0.1845, 0.625, 0.2143, 0.5, 0.244, 0.5, 0.244, 0.625, 0.2143, 0.625, 0.575, 0.25, 0.625, 0.25, 0.625, 0.2797, 0.575, 0.2797, 0.575, 0.2797, 0.625, 0.2797, 0.625, 0.3095, 0.575, 0.3095, 0.575, 0.3095, 0.625, 0.3095, 0.625, 0.3392, 0.575, 0.3392, 0.575, 0.3392, 0.625, 0.3392, 0.625, 0.369, 0.575, 0.369, 0.7262, 0.5, 0.756, 0.5, 0.756, 0.625, 0.7262, 0.625, 0.756, 0.5, 0.7857, 0.5, 0.7857, 0.625, 0.756, 0.625, 0.7857, 0.5, 0.8155, 0.5, 0.8155, 0.625, 0.7857, 0.625, 0.8155, 0.5, 0.8453, 0.5, 0.8453, 0.625, 0.8155, 0.625, 0.525, 0.425, 0.575, 0.425, 0.575, 0.4437, 0.525, 0.4438, 0.525, 0.4438, 0.575, 0.4437, 0.575, 0.4625, 0.525, 0.4625, 0.525, 0.4625, 0.575, 0.4625, 0.575, 0.4812, 0.525, 0.4812, 0.475, 0.425, 0.525, 0.425, 0.525, 0.4438, 0.475, 0.4437, 0.475, 0.4437, 0.525, 0.4438, 0.525, 0.4625, 0.475, 0.4625, 0.475, 0.4625, 0.525, 0.4625, 0.525, 0.4812, 0.475, 0.4812, 0.425, 0.425, 0.475, 0.425, 0.475, 0.4437, 0.425, 0.4438, 0.425, 0.4438, 0.475, 0.4437, 0.475, 0.4625, 0.425, 0.4625, 0.425, 0.4625, 0.475, 0.4625, 0.475, 0.4812, 0.425, 0.4812, 0.375, 0.425, 0.425, 0.425, 0.425, 0.4438, 0.375, 0.4438, 0.375, 0.4438, 0.425, 0.4438, 0.425, 0.4625, 0.375, 0.4625, 0.375, 0.4625, 0.425, 0.4625, 0.425, 0.4812, 0.375, 0.4812, 0.625, 0.5, 0.6437, 0.5, 0.6437, 0.625, 0.625, 0.625, 0.6437, 0.5, 0.6625, 0.5, 0.6625, 0.625, 0.6437, 0.625, 0.6625, 0.5, 0.6812, 0.5, 0.6812, 0.625, 0.6625, 0.625, 0.3, 0.5, 0.3187, 0.5, 0.3187, 0.625, 0.3, 0.625, 0.3187, 0.5, 0.3375, 0.5, 0.3375, 0.625, 0.3187, 0.625, 0.3375, 0.5, 0.3562, 0.5, 0.3562, 0.625, 0.3375, 0.625, 0.575, 0.425, 0.625, 0.425, 0.625, 0.4437, 0.575, 0.4437, 0.575, 0.4437, 0.625, 0.4437, 0.625, 0.4625, 0.575, 0.4625, 0.575, 0.4625, 0.625, 0.4625, 0.625, 0.4812, 0.575, 0.4812])
me_cube_007.update()

# ---- objects
ob_empty = bpy.data.objects.new('Empty', None)
ob_barrel = bpy.data.objects.new('Barrel', me_cube_005)
ob_base = bpy.data.objects.new('Base', me_cube)
ob_frontbase = bpy.data.objects.new('FrontBase', me_cube_001)
ob_handle = bpy.data.objects.new('Handle', me_cube_003)
ob_mag = bpy.data.objects.new('Mag', me_cube_004)
ob_stock = bpy.data.objects.new('Stock', me_cube_002)
ob_cube = bpy.data.objects.new('Cube', me_cube_007)

# ---- transforms, parenting, visibility, modifiers, constraints
ob_empty.location = (8.4, 0.0, 0.0)
ob_empty.rotation_euler = (1.571, 0.0, 0.0)
ob_empty.scale = (10.0, 10.0, 10.0)
ob_empty.empty_display_type = 'IMAGE'
ob_empty.empty_display_size = 5.0
ob_barrel.location = (10.0, 0.0, 0.0)
ob_base.location = (0.0, 0.0, 0.0)
ob_base.lock_rotations_4d = False
ob_base.empty_display_type = 'ARROWS'
ob_base.lineart.crease_threshold = 0.0
ob_frontbase.location = (3.0, 0.0, 0.0)
ob_handle.location = (-8.0, 0.0, -3.0)
ob_mag.location = (-3.0, 0.0, -2.0)
ob_stock.location = (-11.0, 0.0, 0.0)
ob_cube.location = (0.0, 0.0, 0.0)
_m = ob_cube.modifiers.new('Mirror', 'MIRROR')
_m.use_axis = (False, True, False)

# ---- collection membership
col_collection.objects.link(ob_empty)
col_gun1.objects.link(ob_barrel)
col_gun1.objects.link(ob_base)
col_gun1.objects.link(ob_frontbase)
col_gun1.objects.link(ob_handle)
col_gun1.objects.link(ob_mag)
col_gun1.objects.link(ob_stock)
col_gun2.objects.link(ob_cube)
def _layer_coll(name, lc=None):
    lc = lc or bpy.context.view_layer.layer_collection
    for c in lc.children:
        if c.name == name: return c
        r = _layer_coll(name, c)
        if r: return r
_layer_coll('Gun2').exclude = True

# ---- scene / render settings (as saved in the file)
scene.frame_start = 1; scene.frame_end = 250; scene.frame_set(1)
scene.render.engine = 'BLENDER_EEVEE_NEXT'
scene.cycles.sampling_pattern = 'TABULATED_SOBOL'
scene.view_settings.view_transform = 'Filmic'
bpy.context.view_layer.update()

# ---- added for rendering (the .blend has no active camera and no usable light): camera, sun
cam_auto = bpy.data.cameras.new('AutoCamera')
cam_auto.lens = 50.0
cam_auto.sensor_width = 36.0
cam_auto.clip_end = 1000.0
ob_auto_camera = bpy.data.objects.new('AutoCamera', cam_auto)
scene.collection.objects.link(ob_auto_camera)
ob_auto_camera.location = (30.4893, -38.0271, 23.2509)
ob_auto_camera.rotation_euler = (1.09748, -7.21219e-08, 0.694738)
scene.camera = ob_auto_camera
light_auto_sun = bpy.data.lights.new('AutoSun', 'SUN')
light_auto_sun.energy = 3.0
light_auto_sun.angle = 0.0523599
ob_auto_sun = bpy.data.objects.new('AutoSun', light_auto_sun)
scene.collection.objects.link(ob_auto_sun)
ob_auto_sun.rotation_euler = (0.872665, 0.174533, 0.523599)
bpy.context.view_layer.update()
